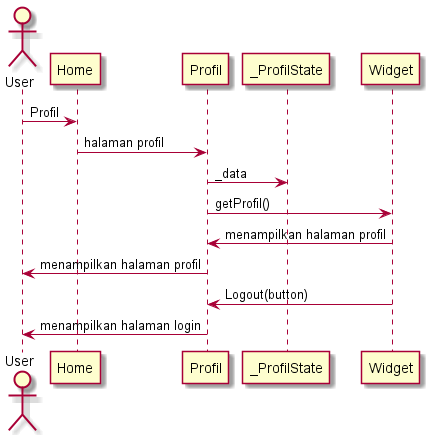

The diagram above was rendered by PlantUML. Its source (embedded in the PNG):
@startuml 

actor User 
User -> Home : Profil
Home -> Profil : halaman profil
Profil -> _ProfilState : _data
Profil -> Widget : getProfil()
Widget -> Profil : menampilkan halaman profil
Profil -> User : menampilkan halaman profil 
Widget -> Profil : Logout(button)
Profil -> User : menampilkan halaman login


@enduml